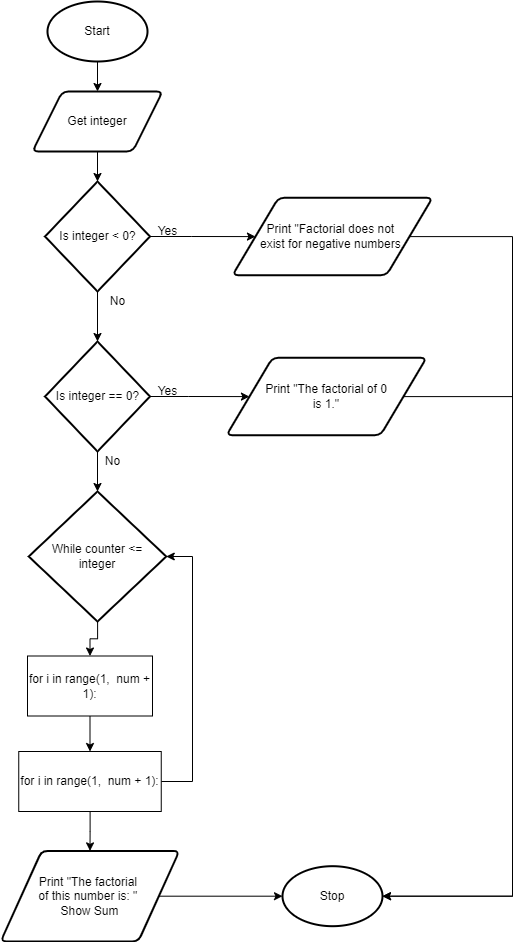

The diagram above was exported from draw.io. Its source (the exported page's mxGraphModel, read from the mxfile embedded in the PNG):
<mxGraphModel dx="1074" dy="717" grid="1" gridSize="10" guides="1" tooltips="1" connect="1" arrows="1" fold="1" page="1" pageScale="1" pageWidth="827" pageHeight="1169" math="0" shadow="0">
  <root>
    <mxCell id="0" />
    <mxCell id="1" parent="0" />
    <mxCell id="28" style="edgeStyle=none;html=1;entryX=0.5;entryY=0;entryDx=0;entryDy=0;" parent="1" source="24" target="25" edge="1">
      <mxGeometry relative="1" as="geometry" />
    </mxCell>
    <mxCell id="24" value="Start" style="strokeWidth=2;html=1;shape=mxgraph.flowchart.start_1;whiteSpace=wrap;" parent="1" vertex="1">
      <mxGeometry x="235" y="60" width="100" height="60" as="geometry" />
    </mxCell>
    <mxCell id="65" style="edgeStyle=orthogonalEdgeStyle;rounded=0;html=1;entryX=0.5;entryY=0;entryDx=0;entryDy=0;entryPerimeter=0;" parent="1" source="25" target="57" edge="1">
      <mxGeometry relative="1" as="geometry" />
    </mxCell>
    <mxCell id="25" value="Get integer" style="shape=parallelogram;html=1;strokeWidth=2;perimeter=parallelogramPerimeter;whiteSpace=wrap;rounded=1;arcSize=12;size=0.23;" parent="1" vertex="1">
      <mxGeometry x="220" y="150" width="130" height="60" as="geometry" />
    </mxCell>
    <mxCell id="37" style="edgeStyle=orthogonalEdgeStyle;rounded=0;html=1;entryX=0.5;entryY=0;entryDx=0;entryDy=0;" parent="1" source="31" target="35" edge="1">
      <mxGeometry relative="1" as="geometry" />
    </mxCell>
    <mxCell id="31" value="While counter &amp;lt;=&lt;br&gt;integer" style="strokeWidth=2;html=1;shape=mxgraph.flowchart.decision;whiteSpace=wrap;" parent="1" vertex="1">
      <mxGeometry x="216.25" y="550" width="137.5" height="130" as="geometry" />
    </mxCell>
    <mxCell id="39" style="edgeStyle=orthogonalEdgeStyle;rounded=0;html=1;entryX=0.5;entryY=0;entryDx=0;entryDy=0;" parent="1" source="35" target="36" edge="1">
      <mxGeometry relative="1" as="geometry" />
    </mxCell>
    <mxCell id="35" value="for i in range(1,&amp;nbsp; num + 1):" style="whiteSpace=wrap;html=1;" parent="1" vertex="1">
      <mxGeometry x="215" y="714.5" width="125" height="60" as="geometry" />
    </mxCell>
    <mxCell id="53" style="edgeStyle=orthogonalEdgeStyle;rounded=0;html=1;entryX=1;entryY=0.5;entryDx=0;entryDy=0;entryPerimeter=0;" parent="1" source="36" target="31" edge="1">
      <mxGeometry relative="1" as="geometry">
        <Array as="points">
          <mxPoint x="380" y="840" />
          <mxPoint x="380" y="615" />
        </Array>
      </mxGeometry>
    </mxCell>
    <mxCell id="56" style="edgeStyle=orthogonalEdgeStyle;rounded=0;html=1;" parent="1" source="36" target="44" edge="1">
      <mxGeometry relative="1" as="geometry" />
    </mxCell>
    <mxCell id="36" value="for i in range(1,&amp;nbsp; num + 1):" style="whiteSpace=wrap;html=1;" parent="1" vertex="1">
      <mxGeometry x="206.25" y="810" width="142.5" height="60" as="geometry" />
    </mxCell>
    <mxCell id="48" style="edgeStyle=orthogonalEdgeStyle;rounded=0;html=1;entryX=0;entryY=0.5;entryDx=0;entryDy=0;entryPerimeter=0;" parent="1" source="44" target="46" edge="1">
      <mxGeometry relative="1" as="geometry" />
    </mxCell>
    <mxCell id="44" value="Print &quot;The factorial &lt;br&gt;of this number is: &quot; &lt;br&gt;Show Sum" style="shape=parallelogram;html=1;strokeWidth=2;perimeter=parallelogramPerimeter;whiteSpace=wrap;rounded=1;arcSize=12;size=0.23;" parent="1" vertex="1">
      <mxGeometry x="188.12" y="909.38" width="178.75" height="90.62" as="geometry" />
    </mxCell>
    <mxCell id="46" value="Stop" style="strokeWidth=2;html=1;shape=mxgraph.flowchart.start_1;whiteSpace=wrap;" parent="1" vertex="1">
      <mxGeometry x="470" y="924.69" width="100" height="60" as="geometry" />
    </mxCell>
    <mxCell id="60" style="edgeStyle=orthogonalEdgeStyle;rounded=0;html=1;" parent="1" source="57" target="58" edge="1">
      <mxGeometry relative="1" as="geometry" />
    </mxCell>
    <mxCell id="64" style="edgeStyle=orthogonalEdgeStyle;rounded=0;html=1;entryX=0.5;entryY=0;entryDx=0;entryDy=0;entryPerimeter=0;" parent="1" source="57" target="59" edge="1">
      <mxGeometry relative="1" as="geometry" />
    </mxCell>
    <mxCell id="57" value="Is integer &amp;lt; 0?" style="strokeWidth=2;html=1;shape=mxgraph.flowchart.decision;whiteSpace=wrap;" parent="1" vertex="1">
      <mxGeometry x="232.5" y="240" width="105" height="110" as="geometry" />
    </mxCell>
    <mxCell id="70" style="edgeStyle=orthogonalEdgeStyle;rounded=0;html=1;entryX=1;entryY=0.5;entryDx=0;entryDy=0;entryPerimeter=0;" parent="1" source="58" target="46" edge="1">
      <mxGeometry relative="1" as="geometry">
        <Array as="points">
          <mxPoint x="700" y="295" />
          <mxPoint x="700" y="955" />
        </Array>
      </mxGeometry>
    </mxCell>
    <mxCell id="58" value="Print &quot;Factorial does not &lt;br&gt;exist for negative numbers." style="shape=parallelogram;html=1;strokeWidth=2;perimeter=parallelogramPerimeter;whiteSpace=wrap;rounded=1;arcSize=12;size=0.23;" parent="1" vertex="1">
      <mxGeometry x="420" y="256.25" width="200" height="77.5" as="geometry" />
    </mxCell>
    <mxCell id="63" style="edgeStyle=orthogonalEdgeStyle;rounded=0;html=1;" parent="1" source="59" target="62" edge="1">
      <mxGeometry relative="1" as="geometry" />
    </mxCell>
    <mxCell id="66" style="edgeStyle=orthogonalEdgeStyle;rounded=0;html=1;entryX=0.5;entryY=0;entryDx=0;entryDy=0;entryPerimeter=0;" parent="1" source="59" target="31" edge="1">
      <mxGeometry relative="1" as="geometry" />
    </mxCell>
    <mxCell id="59" value="Is integer == 0?" style="strokeWidth=2;html=1;shape=mxgraph.flowchart.decision;whiteSpace=wrap;" parent="1" vertex="1">
      <mxGeometry x="232.5" y="400" width="105" height="110" as="geometry" />
    </mxCell>
    <mxCell id="61" value="Yes" style="text;html=1;align=center;verticalAlign=middle;resizable=0;points=[];autosize=1;strokeColor=none;fillColor=none;" parent="1" vertex="1">
      <mxGeometry x="335" y="280" width="40" height="20" as="geometry" />
    </mxCell>
    <mxCell id="71" style="edgeStyle=orthogonalEdgeStyle;rounded=0;html=1;entryX=1;entryY=0.5;entryDx=0;entryDy=0;entryPerimeter=0;" parent="1" source="62" target="46" edge="1">
      <mxGeometry relative="1" as="geometry">
        <Array as="points">
          <mxPoint x="700" y="455" />
          <mxPoint x="700" y="955" />
        </Array>
      </mxGeometry>
    </mxCell>
    <mxCell id="62" value="Print &quot;The factorial of 0&lt;br&gt;is 1.&quot;" style="shape=parallelogram;html=1;strokeWidth=2;perimeter=parallelogramPerimeter;whiteSpace=wrap;rounded=1;arcSize=12;size=0.23;" parent="1" vertex="1">
      <mxGeometry x="414" y="416.25" width="200" height="77.5" as="geometry" />
    </mxCell>
    <mxCell id="67" value="Yes" style="text;html=1;align=center;verticalAlign=middle;resizable=0;points=[];autosize=1;strokeColor=none;fillColor=none;" parent="1" vertex="1">
      <mxGeometry x="335" y="440" width="40" height="20" as="geometry" />
    </mxCell>
    <mxCell id="68" value="No" style="text;html=1;align=center;verticalAlign=middle;resizable=0;points=[];autosize=1;strokeColor=none;fillColor=none;" parent="1" vertex="1">
      <mxGeometry x="290" y="350" width="30" height="20" as="geometry" />
    </mxCell>
    <mxCell id="69" value="No" style="text;html=1;align=center;verticalAlign=middle;resizable=0;points=[];autosize=1;strokeColor=none;fillColor=none;" parent="1" vertex="1">
      <mxGeometry x="285" y="510" width="30" height="20" as="geometry" />
    </mxCell>
  </root>
</mxGraphModel>